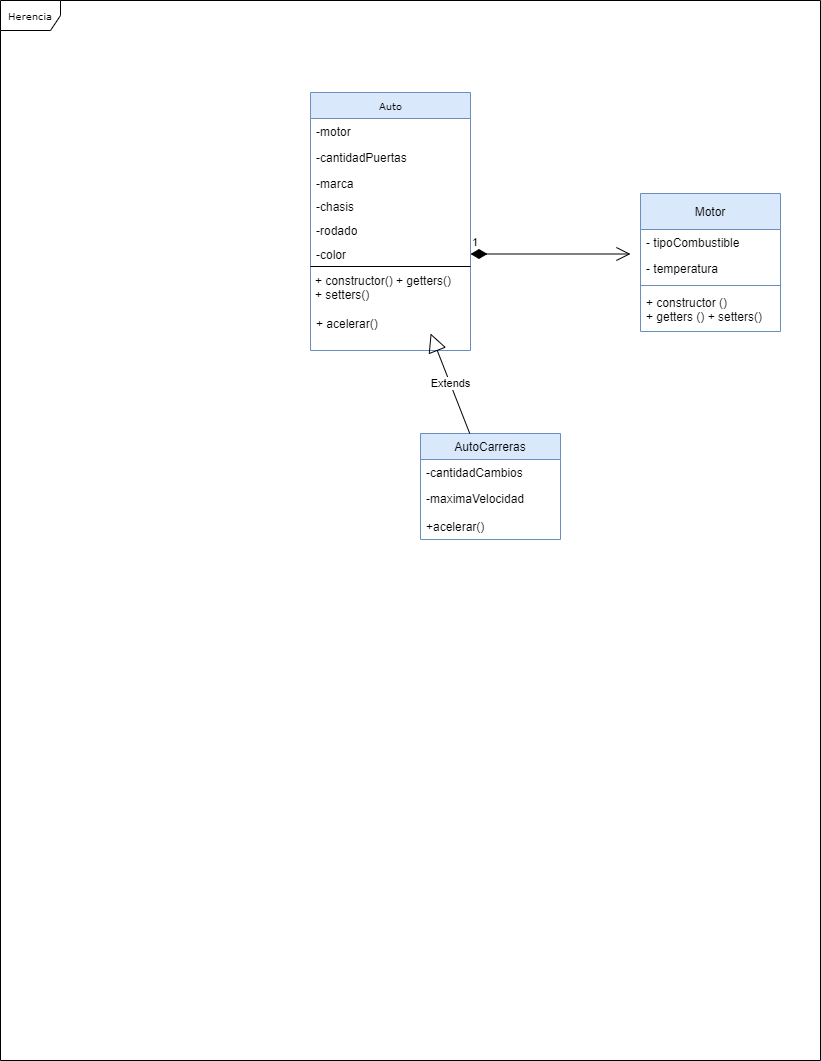

The diagram above was exported from draw.io. Its source (the exported page's mxGraphModel, read from the mxfile embedded in the PNG):
<mxGraphModel dx="868" dy="1550" grid="1" gridSize="10" guides="1" tooltips="1" connect="1" arrows="1" fold="1" page="1" pageScale="1" pageWidth="850" pageHeight="1100" background="none" math="0" shadow="0">
  <root>
    <mxCell id="0" />
    <mxCell id="1" parent="0" />
    <mxCell id="17acba5748e5396b-1" value="Herencia" style="shape=umlFrame;whiteSpace=wrap;html=1;rounded=0;shadow=0;comic=0;labelBackgroundColor=none;strokeWidth=1;fontFamily=Verdana;fontSize=10;align=center;" parent="1" vertex="1">
      <mxGeometry x="40" y="-50" width="820" height="1060" as="geometry" />
    </mxCell>
    <mxCell id="17acba5748e5396b-20" value="Auto" style="swimlane;html=1;fontStyle=0;childLayout=stackLayout;horizontal=1;startSize=26;fillColor=#dae8fc;horizontalStack=0;resizeParent=1;resizeLast=0;collapsible=1;marginBottom=0;swimlaneFillColor=#ffffff;rounded=0;shadow=0;comic=0;labelBackgroundColor=none;strokeWidth=1;fontFamily=Verdana;fontSize=10;align=center;strokeColor=#6c8ebf;" parent="1" vertex="1">
      <mxGeometry x="350" y="42" width="160" height="258" as="geometry" />
    </mxCell>
    <mxCell id="17acba5748e5396b-21" value="-motor" style="text;html=1;strokeColor=none;fillColor=none;align=left;verticalAlign=top;spacingLeft=4;spacingRight=4;whiteSpace=wrap;overflow=hidden;rotatable=0;points=[[0,0.5],[1,0.5]];portConstraint=eastwest;" parent="17acba5748e5396b-20" vertex="1">
      <mxGeometry y="26" width="160" height="26" as="geometry" />
    </mxCell>
    <mxCell id="17acba5748e5396b-24" value="-cantidadPuertas" style="text;html=1;strokeColor=none;fillColor=none;align=left;verticalAlign=top;spacingLeft=4;spacingRight=4;whiteSpace=wrap;overflow=hidden;rotatable=0;points=[[0,0.5],[1,0.5]];portConstraint=eastwest;" parent="17acba5748e5396b-20" vertex="1">
      <mxGeometry y="52" width="160" height="26" as="geometry" />
    </mxCell>
    <mxCell id="17acba5748e5396b-26" value="-marca&lt;br&gt;" style="text;html=1;strokeColor=none;fillColor=none;align=left;verticalAlign=top;spacingLeft=4;spacingRight=4;whiteSpace=wrap;overflow=hidden;rotatable=0;points=[[0,0.5],[1,0.5]];portConstraint=eastwest;" parent="17acba5748e5396b-20" vertex="1">
      <mxGeometry y="78" width="160" height="26" as="geometry" />
    </mxCell>
    <mxCell id="ennvpXBW2bpchV8erAbt-1" value="-chasis" style="text;html=1;strokeColor=none;fillColor=none;align=left;verticalAlign=top;spacingLeft=4;spacingRight=4;whiteSpace=wrap;overflow=hidden;rotatable=0;points=[[0,0.5],[1,0.5]];portConstraint=eastwest;" vertex="1" parent="1">
      <mxGeometry x="350" y="143" width="160" height="26" as="geometry" />
    </mxCell>
    <mxCell id="ennvpXBW2bpchV8erAbt-2" value="-rodado" style="text;html=1;strokeColor=none;fillColor=none;align=left;verticalAlign=top;spacingLeft=4;spacingRight=4;whiteSpace=wrap;overflow=hidden;rotatable=0;points=[[0,0.5],[1,0.5]];portConstraint=eastwest;" vertex="1" parent="1">
      <mxGeometry x="350" y="167" width="160" height="26" as="geometry" />
    </mxCell>
    <mxCell id="ennvpXBW2bpchV8erAbt-3" value="-color" style="text;html=1;strokeColor=none;fillColor=none;align=left;verticalAlign=top;spacingLeft=4;spacingRight=4;whiteSpace=wrap;overflow=hidden;rotatable=0;points=[[0,0.5],[1,0.5]];portConstraint=eastwest;" vertex="1" parent="1">
      <mxGeometry x="350" y="191" width="160" height="26" as="geometry" />
    </mxCell>
    <mxCell id="ennvpXBW2bpchV8erAbt-13" value="&lt;hr&gt;" style="text;html=1;strokeColor=none;fillColor=none;align=left;verticalAlign=top;spacingLeft=4;spacingRight=4;whiteSpace=wrap;overflow=hidden;rotatable=0;points=[[0,0.5],[1,0.5]];portConstraint=eastwest;" vertex="1" parent="1">
      <mxGeometry x="472" y="411" width="160" height="28" as="geometry" />
    </mxCell>
    <mxCell id="ennvpXBW2bpchV8erAbt-16" value="AutoCarreras" style="swimlane;fontStyle=0;childLayout=stackLayout;horizontal=1;startSize=26;fillColor=#dae8fc;horizontalStack=0;resizeParent=1;resizeParentMax=0;resizeLast=0;collapsible=1;marginBottom=0;strokeColor=#6c8ebf;" vertex="1" parent="1">
      <mxGeometry x="460" y="383" width="140" height="106" as="geometry" />
    </mxCell>
    <mxCell id="ennvpXBW2bpchV8erAbt-17" value="-cantidadCambios" style="text;strokeColor=none;fillColor=none;align=left;verticalAlign=top;spacingLeft=4;spacingRight=4;overflow=hidden;rotatable=0;points=[[0,0.5],[1,0.5]];portConstraint=eastwest;" vertex="1" parent="ennvpXBW2bpchV8erAbt-16">
      <mxGeometry y="26" width="140" height="26" as="geometry" />
    </mxCell>
    <mxCell id="ennvpXBW2bpchV8erAbt-18" value="-maximaVelocidad" style="text;strokeColor=none;fillColor=none;align=left;verticalAlign=top;spacingLeft=4;spacingRight=4;overflow=hidden;rotatable=0;points=[[0,0.5],[1,0.5]];portConstraint=eastwest;" vertex="1" parent="ennvpXBW2bpchV8erAbt-16">
      <mxGeometry y="52" width="140" height="28" as="geometry" />
    </mxCell>
    <mxCell id="ennvpXBW2bpchV8erAbt-19" value="+acelerar()" style="text;strokeColor=none;fillColor=none;align=left;verticalAlign=top;spacingLeft=4;spacingRight=4;overflow=hidden;rotatable=0;points=[[0,0.5],[1,0.5]];portConstraint=eastwest;" vertex="1" parent="ennvpXBW2bpchV8erAbt-16">
      <mxGeometry y="80" width="140" height="26" as="geometry" />
    </mxCell>
    <mxCell id="ennvpXBW2bpchV8erAbt-20" value="Extends" style="endArrow=block;endSize=16;endFill=0;html=1;rounded=0;entryX=0.555;entryY=0.217;entryDx=0;entryDy=0;entryPerimeter=0;" edge="1" parent="1" source="ennvpXBW2bpchV8erAbt-16">
      <mxGeometry width="160" relative="1" as="geometry">
        <mxPoint x="340" y="533" as="sourcePoint" />
        <mxPoint x="470.0999999999999" y="283.02" as="targetPoint" />
      </mxGeometry>
    </mxCell>
    <mxCell id="ennvpXBW2bpchV8erAbt-21" value="+ constructor() + getters()&lt;br&gt;+ setters()" style="text;html=1;strokeColor=none;fillColor=none;align=left;verticalAlign=top;spacingLeft=4;spacingRight=4;whiteSpace=wrap;overflow=hidden;rotatable=0;points=[[0,0.5],[1,0.5]];portConstraint=eastwest;" vertex="1" parent="1">
      <mxGeometry x="349" y="217" width="160" height="43" as="geometry" />
    </mxCell>
    <mxCell id="ennvpXBW2bpchV8erAbt-22" value="+ acelerar()" style="text;html=1;strokeColor=none;fillColor=none;align=left;verticalAlign=top;spacingLeft=4;spacingRight=4;whiteSpace=wrap;overflow=hidden;rotatable=0;points=[[0,0.5],[1,0.5]];portConstraint=eastwest;" vertex="1" parent="1">
      <mxGeometry x="350" y="260" width="160" height="26" as="geometry" />
    </mxCell>
    <mxCell id="ennvpXBW2bpchV8erAbt-28" value="" style="line;strokeWidth=1;fillColor=none;align=left;verticalAlign=middle;spacingTop=-1;spacingLeft=3;spacingRight=3;rotatable=0;labelPosition=right;points=[];portConstraint=eastwest;strokeColor=inherit;" vertex="1" parent="1">
      <mxGeometry x="350" y="212" width="160" height="8" as="geometry" />
    </mxCell>
    <mxCell id="ennvpXBW2bpchV8erAbt-29" value="Motor" style="swimlane;fontStyle=0;childLayout=stackLayout;horizontal=1;startSize=36;fillColor=#dae8fc;horizontalStack=0;resizeParent=1;resizeParentMax=0;resizeLast=0;collapsible=1;marginBottom=0;strokeColor=#6c8ebf;" vertex="1" parent="1">
      <mxGeometry x="680" y="143" width="140" height="138" as="geometry" />
    </mxCell>
    <mxCell id="ennvpXBW2bpchV8erAbt-30" value="- tipoCombustible" style="text;strokeColor=none;fillColor=none;align=left;verticalAlign=top;spacingLeft=4;spacingRight=4;overflow=hidden;rotatable=0;points=[[0,0.5],[1,0.5]];portConstraint=eastwest;" vertex="1" parent="ennvpXBW2bpchV8erAbt-29">
      <mxGeometry y="36" width="140" height="26" as="geometry" />
    </mxCell>
    <mxCell id="ennvpXBW2bpchV8erAbt-31" value="- temperatura" style="text;strokeColor=none;fillColor=none;align=left;verticalAlign=top;spacingLeft=4;spacingRight=4;overflow=hidden;rotatable=0;points=[[0,0.5],[1,0.5]];portConstraint=eastwest;" vertex="1" parent="ennvpXBW2bpchV8erAbt-29">
      <mxGeometry y="62" width="140" height="26" as="geometry" />
    </mxCell>
    <mxCell id="ennvpXBW2bpchV8erAbt-34" value="" style="line;strokeWidth=1;fillColor=none;align=left;verticalAlign=middle;spacingTop=-1;spacingLeft=3;spacingRight=3;rotatable=0;labelPosition=right;points=[];portConstraint=eastwest;strokeColor=inherit;" vertex="1" parent="ennvpXBW2bpchV8erAbt-29">
      <mxGeometry y="88" width="140" height="8" as="geometry" />
    </mxCell>
    <mxCell id="ennvpXBW2bpchV8erAbt-32" value="+ constructor () &#10;+ getters () + setters()" style="text;strokeColor=none;fillColor=none;align=left;verticalAlign=top;spacingLeft=4;spacingRight=4;overflow=hidden;rotatable=0;points=[[0,0.5],[1,0.5]];portConstraint=eastwest;" vertex="1" parent="ennvpXBW2bpchV8erAbt-29">
      <mxGeometry y="96" width="140" height="42" as="geometry" />
    </mxCell>
    <mxCell id="ennvpXBW2bpchV8erAbt-37" value="1" style="endArrow=open;html=1;endSize=12;startArrow=diamondThin;startSize=14;startFill=1;edgeStyle=orthogonalEdgeStyle;align=left;verticalAlign=bottom;rounded=0;" edge="1" parent="1">
      <mxGeometry x="-1" y="3" relative="1" as="geometry">
        <mxPoint x="510" y="203.5" as="sourcePoint" />
        <mxPoint x="670" y="203.5" as="targetPoint" />
      </mxGeometry>
    </mxCell>
  </root>
</mxGraphModel>